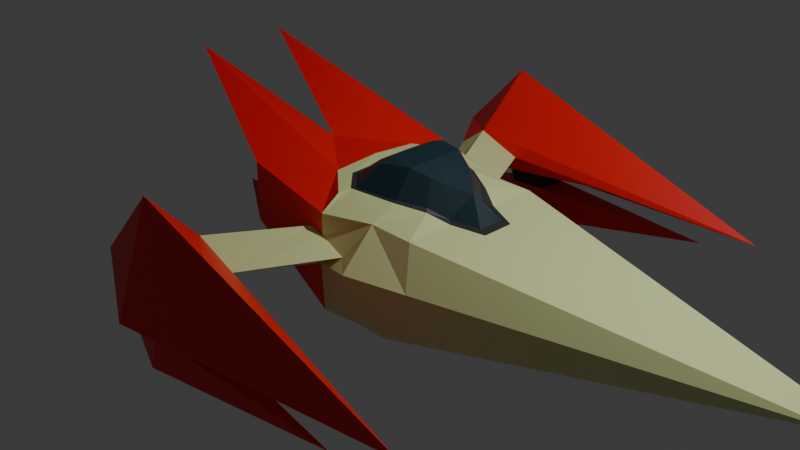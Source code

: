 # Source: nave_veloz_para_explotar.blend  (saved by Blender 5.2.44; exported with 4.5.12 LTS)
import bpy
from mathutils import Matrix  # noqa: F401  (used for matrix-valued properties, if any)

bpy.ops.wm.read_factory_settings(use_empty=True)
scene = bpy.context.scene
scene.name = 'Scene'

# ---- collections
col_collection = bpy.data.collections.new('Collection'); scene.collection.children.link(col_collection)

# ---- materials (node trees are filled in below, after node groups)
mat_material = bpy.data.materials.new('Material')
mat_material.alpha_threshold = 0.0
mat_material.use_backface_culling_lightprobe_volume = False
mat_material.roughness = 0.5
mat_material.line_color = (0.0, 0.0, 0.0, 1.0)
mat_material_001 = bpy.data.materials.new('Material.001')
mat_material_002 = bpy.data.materials.new('Material.002')
mat_material_003 = bpy.data.materials.new('Material.003')
mat_material_004 = bpy.data.materials.new('Material.004')

# ---- material node trees
mat_material.use_nodes = True; mat_material.node_tree.nodes.clear()
_N = mat_material.node_tree.nodes; _L = mat_material.node_tree.links
n0 = _N.new('ShaderNodeOutputMaterial'); n0.name = 'Material Output'; n0.location = (200, 100)
n1 = _N.new('ShaderNodeBsdfPrincipled'); n1.name = 'Principled BSDF'; n1.location = (-200, 100)
n1.inputs[0].default_value = (0.7001, 0.7765, 0.3545, 1.0)
n1.inputs[10].default_value = 0.005
_L.new(n1.outputs[0], n0.inputs[0])
n0.is_active_output = True
mat_material_001.use_nodes = True; mat_material_001.node_tree.nodes.clear()
_N = mat_material_001.node_tree.nodes; _L = mat_material_001.node_tree.links
n0 = _N.new('ShaderNodeBsdfPrincipled'); n0.name = 'Principled BSDF'; n0.location = (-200, 100)
n0.inputs[0].default_value = (0.8, 0.003017, 0.000661, 1.0)
n0.inputs[10].default_value = 0.005
n1 = _N.new('ShaderNodeOutputMaterial'); n1.name = 'Material Output'; n1.location = (200, 100)
_L.new(n0.outputs[0], n1.inputs[0])
n1.is_active_output = True
mat_material_002.use_nodes = True; mat_material_002.node_tree.nodes.clear()
_N = mat_material_002.node_tree.nodes; _L = mat_material_002.node_tree.links
n0 = _N.new('ShaderNodeBsdfPrincipled'); n0.name = 'Principled BSDF'; n0.location = (-200, 100)
n0.inputs[0].default_value = (0.07651, 0.07651, 0.07651, 1.0)
n0.inputs[10].default_value = 0.005
n1 = _N.new('ShaderNodeOutputMaterial'); n1.name = 'Material Output'; n1.location = (200, 100)
_L.new(n0.outputs[0], n1.inputs[0])
n1.is_active_output = True
mat_material_003.use_nodes = True; mat_material_003.node_tree.nodes.clear()
_N = mat_material_003.node_tree.nodes; _L = mat_material_003.node_tree.links
n0 = _N.new('ShaderNodeBsdfPrincipled'); n0.name = 'Principled BSDF'; n0.location = (-200, 100)
n0.inputs[0].default_value = (0.02889, 0.02889, 0.02889, 1.0)
n0.inputs[10].default_value = 0.005
n1 = _N.new('ShaderNodeOutputMaterial'); n1.name = 'Material Output'; n1.location = (200, 100)
_L.new(n0.outputs[0], n1.inputs[0])
n1.is_active_output = True
mat_material_004.use_nodes = True; mat_material_004.node_tree.nodes.clear()
_N = mat_material_004.node_tree.nodes; _L = mat_material_004.node_tree.links
n0 = _N.new('ShaderNodeBsdfPrincipled'); n0.name = 'Principled BSDF'; n0.location = (-200, 100)
n0.inputs[0].default_value = (0.005795, 0.0319, 0.04552, 1.0)
n0.inputs[10].default_value = 0.005
n1 = _N.new('ShaderNodeOutputMaterial'); n1.name = 'Material Output'; n1.location = (200, 100)
_L.new(n0.outputs[0], n1.inputs[0])
n1.is_active_output = True

# ---- world
world_world = bpy.data.worlds.new('World'); scene.world = world_world
world_world.use_nodes = True; world_world.node_tree.nodes.clear()
_N = world_world.node_tree.nodes; _L = world_world.node_tree.links
n0 = _N.new('ShaderNodeOutputWorld'); n0.name = 'World Output'; n0.location = (200, 100)
n1 = _N.new('ShaderNodeBackground'); n1.name = 'Background'; n1.location = (-200, 100)
n1.inputs[0].default_value = (0.05088, 0.05088, 0.05088, 1.0)
_L.new(n1.outputs[0], n0.inputs[0])
n0.is_active_output = True
world_world.color = (0.05088, 0.05088, 0.05088)
world_world.sun_shadow_jitter_overblur = 0.0

# ---- cameras
cam_camera = bpy.data.cameras.new('Camera')
cam_camera.clip_end = 100.0
cam_camera.ortho_scale = 7.314

# ---- lights
light_light = bpy.data.lights.new('Light', 'POINT')
light_light.energy = 1000.0
light_light.shadow_soft_size = 0.1

# ---- meshes
me_cube = bpy.data.meshes.new('Cube')
me_cube.from_pydata([(1.0, -0.8143, 0.393), (0.8919, -1.048, -0.5605), (-1.0, -1.0, 0.6094), (-1.0, -1.0, -0.02134), (-1.0, 0.0, -0.6123), (-1.0, 0.0, 0.6094), (0.8919, 0.0, -0.9295), (-1.0, 0.0, 0.0), (0.0, -1.0, 0.393), (0.0, -1.0, -0.6567), (0.0, 0.0, -1.0), (-0.5391, -2.927, -0.251), (0.5, -1.0, -0.6059), (0.5, -0.8134, 0.393), (0.5, 0.0, -1.0), (0.5, -1.191, 0.0), (-1.807, -0.5, 0.01962), (1.0, -0.385, 0.393), (-2.528, -0.5, 1.351), (0.8919, -0.3679, -0.8849), (-1.0, -0.5, 0.0), (0.0, -0.5, -1.0), (0.5, -0.5, -0.939), (0.2841, -1.0, 0.03231), (0.0, -1.0, 0.1574), (-0.166, -1.0, 0.208), (-0.03444, -1.0, -0.1479), (-0.3982, -1.0, -0.01203), (-0.597, -1.932, -0.1394), (-0.6554, -1.941, 0.244), (-0.9312, -1.903, 0.03144), (-0.1792, -1.971, 0.04383), (2.612, -2.469, -0.2091), (-0.5974, -2.51, 0.8539), (-0.5138, -2.508, -0.2927), (-1.342, -2.506, 0.0659), (-0.3451, 0.0, 0.6127), (-0.3489, -0.5, 0.5762), (0.0, -0.7897, 0.5405), (-0.1763, -0.4584, 0.5892), (0.03479, -0.6671, 0.5608), (0.7965, -0.4014, 0.478), (0.5, -0.548, 0.5256), (1.0, -0.2958, 0.393), (1.328, 0.0, 0.3591), (1.327, -0.1745, 0.3592), (-0.1467, -0.4264, 0.5817), (0.05661, -0.6128, 0.5564), (0.7632, -0.3659, 0.5056), (0.5002, -0.5107, 0.5401), (0.9437, -0.2453, 0.4076), (1.234, -0.1377, 0.3776), (0.1934, -0.2922, 0.8305), (0.0526, -0.2922, 0.7582), (0.1934, -0.4212, 0.7977), (0.6827, -0.2392, 0.748), (0.5005, -0.3268, 0.8147), (0.8077, -0.1667, 0.6946), (1.164, -1.02, 0.0), (-0.655, -0.5, -0.6305), (-0.3978, -2.668, -0.4498), (-0.4503, -2.699, -0.266), (-0.4503, -2.293, -0.4292), (-0.04605, -2.363, -0.1949), (-1.111, -2.481, -0.5757), (-0.04448, -2.328, -0.41), (-0.04448, -2.664, -0.41), (-0.4503, -2.293, -0.782), (-0.4503, -2.699, -0.782), (-0.04448, -2.293, -0.782), (1.928, -2.565, -0.4652), (-1.807, 0.5, 0.01962), (-1.0, 0.5, 0.0), (-0.1678, 0.0, 0.6089), (-0.1244, 0.0, 0.5991), (1.235, 0.0, 0.3775), (0.5005, 0.0, 0.819), (0.8077, 0.0, 0.6946), (0.06806, 0.0, 0.7702), (0.1934, 0.0, 0.8239), (1.009, 0.0006586, 0.6168), (0.2125, -2.499, -0.2733), (0.9239, -2.168, -0.05612), (0.1315, -2.83, -0.2421), (-0.04782, -2.501, -0.2771), (-0.04748, -2.629, -0.2657), (-0.5026, -2.27, -0.2219), (-0.04448, -2.499, -0.41), (4.729, 0.001616, 0.007023), (4.728, -0.09441, 0.007148), (4.728, -0.09892, 0.0), (4.73, -0.09757, -0.009565), (4.729, 0.001921, -0.01562)], [(72, 7), (4, 71)], [(33, 32, 82, 31, 29), (22, 19, 1, 12), (20, 5, 7), (16, 20, 7, 4), (19, 92, 91, 1), (9, 26, 27, 3), (12, 15, 23, 26, 9), (16, 59, 3), (15, 13, 8, 24, 23), (17, 41, 42, 13, 0), (1, 58, 15, 12), (21, 22, 12, 9), (10, 14, 22, 21), (43, 45, 51, 50), (73, 39, 46, 74), (4, 59, 16), (6, 92, 19), (3, 20, 16), (3, 2, 20), (14, 6, 19, 22), (40, 42, 49, 47), (27, 25, 24, 8, 2, 3), (29, 30, 35, 33), (87, 84, 85, 66), (31, 28, 26, 23), (29, 31, 23, 24, 25), (30, 28, 86, 34, 35), (11, 33, 35), (35, 34, 11), (32, 33, 11, 83), (27, 26, 28, 30), (27, 30, 29, 25), (37, 36, 5, 18), (38, 37, 18, 2, 8), (39, 73, 36, 37), (40, 39, 37, 38), (43, 41, 17), (41, 43, 50, 48), (42, 41, 48, 49), (42, 40, 38, 8, 13), (47, 49, 56, 54), (48, 50, 57, 55), (49, 48, 55, 56), (51, 75, 80), (46, 47, 54, 53), (39, 40, 47, 46), (45, 44, 75, 51), (52, 53, 54), (56, 52, 54), (77, 76, 56, 55, 57), (79, 78, 53, 52), (56, 76, 79, 52), (57, 80, 77), (74, 46, 53, 78), (50, 51, 80, 57), (58, 0, 13, 15), (20, 2, 18), (3, 59, 21, 9), (59, 4, 10, 21), (5, 20, 18), (59, 16, 20), (20, 7, 4, 59), (60, 61, 34, 86, 62), (62, 86, 63, 65), (65, 63, 84, 87), (66, 85, 61, 60), (60, 62, 64), (84, 63, 81), (62, 65, 69, 67), (67, 69, 70, 68), (65, 70, 69), (64, 62, 67), (66, 60, 68, 70), (70, 65, 87, 66), (67, 68, 64), (68, 60, 64), (81, 63, 82, 32), (82, 63, 28, 31), (85, 84, 83, 11, 34), (83, 84, 81, 32), (63, 86, 28), (89, 88, 17, 0), (88, 44, 45, 43, 17), (90, 89, 0, 58), (88, 89, 90, 91, 92), (1, 91, 90, 58)])
me_cube.polygons.foreach_set('material_index', [1, 0, 2, 0, 0, 1, 0, 1, 0, 0, 0, 0, 0, 3, 3, 0, 0, 1, 1, 0, 3, 1, 1, 3, 0, 0, 1, 1, 1, 1, 0, 0, 1, 1, 0, 0, 0, 3, 3, 0, 4, 4, 4, 4, 4, 3, 3, 4, 4, 4, 4, 4, 4, 4, 4, 0, 1, 1, 0, 1, 1, 2, 3, 3, 3, 3, 1, 1, 1, 1, 1, 1, 1, 1, 1, 1, 1, 1, 1, 1, 1, 0, 0, 0, 0, 0])
_uv = me_cube.uv_layers.new(name='UVMap')
_uv.uv.foreach_set('vector', [0.7523, 0.5904, 0.9401, 0.3532, 0.8884, 0.5054, 0.836, 0.6197, 0.7634, 0.662, 0.3426, 0.3512, 0.3582, 0.3147, 0.4153, 0.365, 0.3808, 0.3939, 0.05075, 0.6941, 0.1204, 0.6568, 0.09139, 0.7204, 0.375, 0.0625, 0.5, 0.0625, 0.5, 0.125, 0.375, 0.125, 0.3582, 0.3147, 0.6045, 0.001853, 0.6123, 0.008384, 0.4153, 0.365, 0.3383, 0.4324, 0.3542, 0.4813, 0.3157, 0.5295, 0.2475, 0.5041, 0.3808, 0.3939, 0.4263, 0.4359, 0.3922, 0.4543, 0.3542, 0.4813, 0.3383, 0.4324, 0.1596, 0.4479, 0.2595, 0.4227, 0.2475, 0.5041, 0.3416, 0.6433, 0.3004, 0.6798, 0.2814, 0.6186, 0.3057, 0.6056, 0.3136, 0.6373, 0.3148, 0.7515, 0.2978, 0.7358, 0.2822, 0.7029, 0.3004, 0.6798, 0.3394, 0.7158, 0.4153, 0.365, 0.4785, 0.3612, 0.4263, 0.4359, 0.3808, 0.3939, 0.3068, 0.3785, 0.3426, 0.3512, 0.3808, 0.3939, 0.3383, 0.4324, 0.2751, 0.3396, 0.3084, 0.314, 0.3426, 0.3512, 0.3068, 0.3785, 0.3101, 0.7587, 0.3304, 0.7882, 0.3197, 0.7859, 0.3028, 0.7591, 0.1866, 0.7011, 0.22, 0.6645, 0.22, 0.6689, 0.1894, 0.7038, 0.125, 0.625, 0.2047, 0.6875, 0.125, 0.6875, 0.3302, 0.2894, 0.6045, 0.001853, 0.3582, 0.3147, 0.2475, 0.5041, 0.2033, 0.5028, 0.1596, 0.4479, 0.2475, 0.5041, 0.1943, 0.573, 0.2033, 0.5028, 0.3084, 0.314, 0.3302, 0.2894, 0.3582, 0.3147, 0.3426, 0.3512, 0.2535, 0.6585, 0.2822, 0.7029, 0.2799, 0.7062, 0.2515, 0.665, 0.3157, 0.5295, 0.3024, 0.5823, 0.3057, 0.6056, 0.2814, 0.6186, 0.1943, 0.573, 0.2475, 0.5041, 0.7634, 0.662, 0.7018, 0.682, 0.6818, 0.6246, 0.7523, 0.5904, 0.7661, 0.2252, 0.7792, 0.2223, 0.7852, 0.2334, 0.7746, 0.2399, 0.4483, 0.512, 0.4288, 0.5458, 0.3542, 0.4813, 0.3922, 0.4543, 0.4107, 0.5961, 0.3973, 0.6357, 0.3136, 0.6373, 0.3057, 0.6056, 0.3024, 0.5823, 0.7018, 0.682, 0.6514, 0.6819, 0.6188, 0.6451, 0.6188, 0.5813, 0.6818, 0.6246, 0.6675, 0.5415, 0.7523, 0.5904, 0.6818, 0.6246, 0.6818, 0.6246, 0.6188, 0.5813, 0.6675, 0.5415, 0.9401, 0.3532, 0.7523, 0.5904, 0.6675, 0.5415, 0.7153, 0.4716, 0.3157, 0.5295, 0.3542, 0.4813, 0.4288, 0.5458, 0.4306, 0.5758, 0.3157, 0.5295, 0.4306, 0.5758, 0.4107, 0.5961, 0.3024, 0.5823, 0.2088, 0.6512, 0.1747, 0.6912, 0.1204, 0.6568, 0.02621, 0.5135, 0.2607, 0.6446, 0.2088, 0.6512, 0.02621, 0.5135, 0.1943, 0.573, 0.2814, 0.6186, 0.22, 0.6645, 0.1866, 0.7011, 0.1747, 0.6912, 0.2088, 0.6512, 0.2535, 0.6585, 0.22, 0.6645, 0.2088, 0.6512, 0.2607, 0.6446, 0.3101, 0.7587, 0.2978, 0.7358, 0.3148, 0.7515, 0.2978, 0.7358, 0.3101, 0.7587, 0.3028, 0.7591, 0.2922, 0.7367, 0.2822, 0.7029, 0.2978, 0.7358, 0.2922, 0.7367, 0.2799, 0.7062, 0.2822, 0.7029, 0.2535, 0.6585, 0.2607, 0.6446, 0.2814, 0.6186, 0.3004, 0.6798, 0.2515, 0.665, 0.2799, 0.7062, 0.2552, 0.7272, 0.2422, 0.7001, 0.2922, 0.7367, 0.3028, 0.7591, 0.2719, 0.7579, 0.2654, 0.7446, 0.2799, 0.7062, 0.2922, 0.7367, 0.2654, 0.7446, 0.2552, 0.7272, 0.3197, 0.7859, 0.3128, 0.7985, 0.2816, 0.7842, 0.22, 0.6689, 0.2515, 0.665, 0.2422, 0.7001, 0.2246, 0.6978, 0.22, 0.6645, 0.2535, 0.6585, 0.2515, 0.665, 0.22, 0.6689, 0.3304, 0.7882, 0.3206, 0.8031, 0.3128, 0.7985, 0.3197, 0.7859, 0.2332, 0.7096, 0.2246, 0.6978, 0.2422, 0.7001, 0.2552, 0.7272, 0.2332, 0.7096, 0.2422, 0.7001, 0.2622, 0.7719, 0.2344, 0.7521, 0.2552, 0.7272, 0.2654, 0.7446, 0.2719, 0.7579, 0.2131, 0.7306, 0.2046, 0.7208, 0.2246, 0.6978, 0.2332, 0.7096, 0.2552, 0.7272, 0.2344, 0.7521, 0.2131, 0.7306, 0.2332, 0.7096, 0.2719, 0.7579, 0.2816, 0.7842, 0.2622, 0.7719, 0.1894, 0.7038, 0.22, 0.6689, 0.2246, 0.6978, 0.2046, 0.7208, 0.3028, 0.7591, 0.3197, 0.7859, 0.2816, 0.7842, 0.2719, 0.7579, 0.3834, 0.6959, 0.3394, 0.7158, 0.3004, 0.6798, 0.3416, 0.6433, 0.2033, 0.5028, 0.1943, 0.573, 0.02621, 0.5135, 0.2475, 0.5041, 0.2595, 0.4227, 0.3068, 0.3785, 0.3383, 0.4324, 0.2595, 0.4227, 0.2008, 0.4023, 0.2751, 0.3396, 0.3068, 0.3785, 0.1204, 0.6568, 0.05075, 0.6941, 0.02621, 0.5135, 0.0001354, 0.7464, 0.0269, 0.6164, 0.05075, 0.6941, 0.05075, 0.6941, 0.09139, 0.7204, 0.05484, 0.7731, 0.0001354, 0.7464, 0.6678, 0.1176, 0.6485, 0.106, 0.6529, 0.08817, 0.6439, 0.06909, 0.6644, 0.05531, 0.6644, 0.05531, 0.6439, 0.06909, 0.6188, 0.03436, 0.6351, 0.021, 0.757, 0.2097, 0.7838, 0.208, 0.7792, 0.2223, 0.7661, 0.2252, 0.6428, 0.1479, 0.6315, 0.1391, 0.6485, 0.106, 0.6678, 0.1176, 0.6678, 0.1176, 0.6644, 0.05531, 0.7265, 0.07828, 0.6748, 0.4486, 0.6757, 0.4221, 0.7091, 0.4373, 0.6644, 0.05531, 0.6568, 0.007111, 0.6915, 0.0001354, 0.699, 0.03572, 0.742, 0.1342, 0.7294, 0.1819, 0.6188, 0.3529, 0.7031, 0.1331, 0.757, 0.2097, 0.6188, 0.3529, 0.7294, 0.1819, 0.7265, 0.07828, 0.6644, 0.05531, 0.699, 0.03572, 0.6569, 0.1625, 0.6678, 0.1176, 0.7031, 0.1331, 0.6188, 0.3529, 0.6188, 0.3529, 0.757, 0.2097, 0.7661, 0.2252, 0.7746, 0.2399, 0.742, 0.1342, 0.7031, 0.1331, 0.7265, 0.07828, 0.7031, 0.1331, 0.6678, 0.1176, 0.7265, 0.07828, 0.7091, 0.4373, 0.6757, 0.4221, 0.77, 0.3776, 0.9401, 0.3532, 0.77, 0.3776, 0.6757, 0.4221, 0.6355, 0.3534, 0.6766, 0.3711, 0.6748, 0.4682, 0.6748, 0.4486, 0.7153, 0.4716, 0.6675, 0.5415, 0.6188, 0.5813, 0.7153, 0.4716, 0.6748, 0.4486, 0.7091, 0.4373, 0.9401, 0.3532, 0.6757, 0.4221, 0.6309, 0.3882, 0.6355, 0.3534, 0.6132, 0.9917, 0.6079, 0.9999, 0.3148, 0.7515, 0.3394, 0.7158, 0.6079, 0.9999, 0.3206, 0.8031, 0.3304, 0.7882, 0.3101, 0.7587, 0.3148, 0.7515, 0.6185, 0.9873, 0.6132, 0.9917, 0.3394, 0.7158, 0.3834, 0.6959, 0.606, 0.0001353, 0.6131, 0.006826, 0.613, 0.007664, 0.6123, 0.008384, 0.6045, 0.001853, 0.4153, 0.365, 0.6123, 0.008384, 0.6185, 0.01078, 0.4785, 0.3612])
me_cube.materials.append(mat_material)
me_cube.materials.append(mat_material_001)
me_cube.materials.append(mat_material_002)
me_cube.materials.append(mat_material_003)
me_cube.materials.append(mat_material_004)
me_cube.use_mirror_vertex_groups = False
me_cube.update()

# ---- objects
ob_cube = bpy.data.objects.new('Cube', me_cube)
ob_light = bpy.data.objects.new('Light', light_light)
ob_camera = bpy.data.objects.new('Camera', cam_camera)

# ---- transforms, parenting, visibility, modifiers, constraints
ob_cube.location = (0.0, 0.0, 0.0)
ob_cube.lock_rotations_4d = False
ob_cube.empty_display_type = 'ARROWS'
ob_cube.lineart.crease_threshold = 0.0
_m = ob_cube.modifiers.new('Mirror', 'MIRROR')
_m.use_axis = (False, True, False)
ob_light.location = (4.076, 1.005, 5.904)
ob_light.rotation_euler = (0.6503, 0.05522, 1.866)
ob_light.lock_rotations_4d = False
ob_light.empty_display_type = 'ARROWS'
ob_light.color = (0.0, 0.0, 0.0, 0.0)
ob_light.lineart.crease_threshold = 0.0
ob_camera.location = (7.359, -6.926, 4.958)
ob_camera.rotation_euler = (1.109, 0.0, 0.8149)
ob_camera.lock_rotations_4d = False
ob_camera.empty_display_type = 'ARROWS'
ob_camera.color = (0.0, 0.0, 0.0, 0.0)
ob_camera.display_type = 'WIRE'
ob_camera.lineart.crease_threshold = 0.0

# ---- collection membership
col_collection.objects.link(ob_cube)
col_collection.objects.link(ob_light)
col_collection.objects.link(ob_camera)

# ---- scene / render settings (as saved in the file)
scene.camera = ob_camera
scene.frame_start = 1; scene.frame_end = 250; scene.frame_set(19)
scene.render.engine = 'BLENDER_EEVEE_NEXT'
scene.render.bake_bias = 0.0
scene.render.bake_samples = 0
scene.render.compositor_device = 'GPU'
scene.eevee.use_volume_custom_range = False
scene.eevee.fast_gi_thickness_near = 0.1
scene.eevee.fast_gi_thickness_far = 0.0
scene.eevee.ray_tracing_options.screen_trace_thickness = 0.1
bpy.context.view_layer.update()
